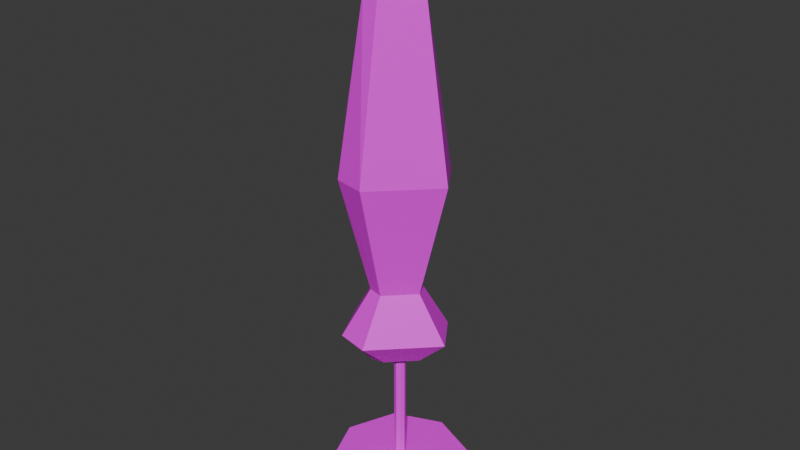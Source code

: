 # Source: Umbrella01a.blend  (saved by Blender 4.1.24; exported with 4.5.12 LTS)
import bpy
from mathutils import Matrix  # noqa: F401  (used for matrix-valued properties, if any)

bpy.ops.wm.read_factory_settings(use_empty=True)
scene = bpy.context.scene
scene.name = 'Scene'

# ---- collections
col_collection = bpy.data.collections.new('Collection'); scene.collection.children.link(col_collection)

# ---- images (referenced by path relative to the original .blend; pixels are not part of the script)
import os
ASSET_DIR = os.environ.get("B2B_ASSET_DIR", "")  # directory of the original .blend (textures are referenced by path, not embedded)
HERE = os.path.dirname(os.path.abspath(__file__))  # packed textures are extracted next to this script under _unpacked/

def load_image(name, relpath, width, height, colorspace="sRGB"):
    """Load a texture the original file referenced (path relative to the .blend, or extracted next to this script)."""
    p = next((c for c in (os.path.join(HERE, relpath), os.path.join(ASSET_DIR, relpath)) if relpath and os.path.exists(c)), "")
    if p:
        img = bpy.data.images.load(p, check_existing=True)
        img.name = name
    else:  # same state as the original file: an image datablock whose file is absent (Cycles renders it pink)
        img = bpy.data.images.new(name, width, height)
        img.source = "FILE"
        img.filepath = "//" + (relpath or name)
    img.colorspace_settings.name = colorspace
    return img
img_umbrella01_a_png = load_image('Umbrella01_a.png', 'Umbrella01_a.png', 1024, 1024, 'sRGB')

# ---- materials (node trees are filled in below, after node groups)
mat_material = bpy.data.materials.new('Material')
mat_material.alpha_threshold = 0.0
mat_material.use_transparent_shadow = False
mat_material.roughness = 0.5
mat_material.line_color = (0.0, 0.0, 0.0, 1.0)

# ---- material node trees
mat_material.use_nodes = True; mat_material.node_tree.nodes.clear()
_N = mat_material.node_tree.nodes; _L = mat_material.node_tree.links
n0 = _N.new('ShaderNodeOutputMaterial'); n0.name = 'Material Output'; n0.location = (300, 300)
n1 = _N.new('ShaderNodeBsdfPrincipled'); n1.name = 'Principled BSDF'; n1.location = (10, 300)
n1.inputs[3].default_value = 1.45
n2 = _N.new('ShaderNodeTexImage'); n2.name = 'Image Texture'; n2.location = (-280, 280)
n2.image = img_umbrella01_a_png
n2.interpolation = 'Closest'
_L.new(n1.outputs[0], n0.inputs[0])
_L.new(n2.outputs[0], n1.inputs[0])
n0.is_active_output = True

# ---- world
world_world = bpy.data.worlds.new('World'); scene.world = world_world
world_world.use_nodes = True; world_world.node_tree.nodes.clear()
_N = world_world.node_tree.nodes; _L = world_world.node_tree.links
n0 = _N.new('ShaderNodeOutputWorld'); n0.name = 'World Output'; n0.location = (300, 300)
n1 = _N.new('ShaderNodeBackground'); n1.name = 'Background'; n1.location = (10, 300)
n1.inputs[0].default_value = (0.05088, 0.05088, 0.05088, 1.0)
_L.new(n1.outputs[0], n0.inputs[0])
n0.is_active_output = True
world_world.color = (0.05088, 0.05088, 0.05088)
world_world.use_sun_shadow = False
world_world.sun_shadow_jitter_overblur = 0.0

# ---- meshes
me_cylinder = bpy.data.meshes.new('Cylinder')
me_cylinder.from_pydata([(0.0, 1.0, 9.313e-10), (0.0, 1.0, 0.4583), (0.7071, 0.7071, 9.313e-10), (0.7071, 0.7071, 0.4583), (1.0, 0.0, 9.313e-10), (1.0, 0.0, 0.4583), (0.7071, -0.7071, 9.313e-10), (0.7071, -0.7071, 0.4583), (0.0, -1.0, 9.313e-10), (0.0, -1.0, 0.4583), (-0.7071, -0.7071, 9.313e-10), (-0.7071, -0.7071, 0.4583), (-1.0, 0.0, 9.313e-10), (-1.0, 0.0, 0.4583), (-0.7071, 0.7071, 9.313e-10), (-0.7071, 0.7071, 0.4583), (0.0, 1.058, 0.2292), (0.7483, 0.7483, 0.2292), (1.058, 0.0, 0.2292), (0.7483, -0.7483, 0.2292), (0.0, -1.058, 0.2292), (-0.7483, -0.7483, 0.2292), (-1.058, 0.0, 0.2292), (-0.7483, 0.7483, 0.2292), (2.359e-08, 0.08333, 0.4583), (2.359e-08, 0.08333, 7.934), (0.05893, 0.05893, 0.4583), (0.05893, 0.05893, 7.934), (0.08333, 0.0, 0.4583), (0.08333, 0.0, 7.934), (0.05893, -0.05893, 0.4583), (0.05893, -0.05893, 7.934), (2.359e-08, -0.08333, 0.4583), (2.359e-08, -0.08333, 7.934), (-0.05893, -0.05893, 0.4583), (-0.05893, -0.05893, 7.934), (-0.08333, 0.0, 0.4583), (-0.08333, 0.0, 7.934), (-0.05893, 0.05893, 0.4583), (-0.05893, 0.05893, 7.934)], [], [(16, 1, 3, 17), (17, 3, 5, 18), (18, 5, 7, 19), (19, 7, 9, 20), (20, 9, 11, 21), (21, 11, 13, 22), (3, 1, 15, 13, 11, 9, 7, 5), (22, 13, 15, 23), (23, 15, 1, 16), (14, 23, 16, 0), (12, 22, 23, 14), (10, 21, 22, 12), (8, 20, 21, 10), (6, 19, 20, 8), (4, 18, 19, 6), (2, 17, 18, 4), (0, 16, 17, 2), (24, 25, 27, 26), (26, 27, 29, 28), (28, 29, 31, 30), (30, 31, 33, 32), (32, 33, 35, 34), (34, 35, 37, 36), (36, 37, 39, 38), (38, 39, 25, 24)])
_uv = me_cylinder.uv_layers.new(name='UVMap')
_uv.uv.foreach_set('vector', [0.07031, 0.207, 0.07031, 0.1797, 0.0, 0.1797, 0.0, 0.207, 0.0, 0.207, 0.0, 0.1797, 0.07031, 0.1797, 0.07031, 0.207, 0.07031, 0.207, 0.07031, 0.1797, 0.1602, 0.1797, 0.1602, 0.207, 0.1602, 0.207, 0.1602, 0.1797, 0.2344, 0.1797, 0.2344, 0.207, 0.07031, 0.207, 0.07031, 0.1797, 0.1602, 0.1797, 0.1602, 0.207, 0.1602, 0.207, 0.1602, 0.1797, 0.2344, 0.1797, 0.2344, 0.207, 0.1384, 0.1799, 0.05882, 0.1799, 0.00692, 0.128, 0.00692, 0.0519, 0.05882, 0.0, 0.1384, 0.0, 0.1869, 0.0519, 0.1869, 0.128, 0.2344, 0.207, 0.2344, 0.1797, 0.1602, 0.1797, 0.1602, 0.207, 0.1602, 0.207, 0.1602, 0.1797, 0.07031, 0.1797, 0.07031, 0.207, 0.1602, 0.2344, 0.1602, 0.207, 0.07031, 0.207, 0.07031, 0.2344, 0.2344, 0.2344, 0.2344, 0.207, 0.1602, 0.207, 0.1602, 0.2344, 0.1602, 0.2344, 0.1602, 0.207, 0.2344, 0.207, 0.2344, 0.2344, 0.07031, 0.2344, 0.07031, 0.207, 0.1602, 0.207, 0.1602, 0.2344, 0.1602, 0.2344, 0.1602, 0.207, 0.2344, 0.207, 0.2344, 0.2344, 0.07031, 0.2344, 0.07031, 0.207, 0.1602, 0.207, 0.1602, 0.2344, 0.0, 0.2344, 0.0, 0.207, 0.07031, 0.207, 0.07031, 0.2344, 0.07031, 0.2344, 0.07031, 0.207, 0.0, 0.207, 0.0, 0.2344, 0.2188, 0.2344, 0.2188, 1.0, 0.2031, 1.0, 0.2031, 0.2344, 0.2031, 0.2344, 0.2031, 1.0, 0.1875, 1.0, 0.1875, 0.2344, 0.1875, 0.2344, 0.1875, 1.0, 0.2031, 1.0, 0.2031, 0.2344, 0.2031, 0.2344, 0.2031, 1.0, 0.2188, 1.0, 0.2188, 0.2344, 0.2188, 0.2344, 0.2188, 1.0, 0.2031, 1.0, 0.2031, 0.2344, 0.2031, 0.2344, 0.2031, 1.0, 0.1875, 1.0, 0.1875, 0.2344, 0.1875, 0.2344, 0.1875, 1.0, 0.2031, 1.0, 0.2031, 0.2344, 0.2031, 0.2344, 0.2031, 1.0, 0.2188, 1.0, 0.2188, 0.2344])
me_cylinder.materials.append(mat_material)
me_cylinder.update()
me_cylinder_001 = bpy.data.meshes.new('Cylinder.001')
me_cylinder_001.from_pydata([(0.2103, 0.0, 1.358), (0.08674, 0.0, 5.1), (0.0, -0.2103, 1.358), (6.804e-09, -0.08674, 5.1), (-0.2385, 0.009114, 1.332), (-0.1149, 0.009114, 5.074), (-0.1281, 0.1895, 1.358), (-0.09542, 0.09815, 5.102), (0.4699, 0.0, 1.605), (0.0, -0.4699, 1.605), (-0.4981, 0.009114, 1.58), (-0.1281, 0.4491, 1.605), (0.2116, -0.007709, 2.0), (-0.01191, -0.2312, 2.0), (-0.2473, -0.003869, 1.989), (-0.06589, 0.2071, 2.0), (0.469, 0.0, 3.011), (2.788e-09, -0.469, 3.011), (-0.4972, 0.009114, 2.986), (-0.1281, 0.4483, 3.011), (0.3465, 0.0, 4.56), (-2.16e-09, -0.3465, 4.56), (-0.3747, 0.009114, 4.535), (-0.1281, 0.3257, 4.56), (0.2427, 0.0, 4.47), (8.303e-09, -0.2427, 4.47), (-0.2709, 0.009114, 4.444), (-0.1281, 0.2219, 4.47), (-0.2916, -0.3923, 2.998), (-0.2121, -0.3083, 4.547), (-0.1448, -0.2371, 4.457), (0.08161, 0.1466, 1.345), (0.001548, 0.06193, 5.087), (-0.1238, -0.2149, 1.344), (-0.06775, -0.06877, 5.103), (-0.2921, -0.3929, 1.592), (0.2499, 0.3246, 1.593), (-0.1515, -0.1908, 1.994), (0.1099, 0.1466, 1.994), (0.2493, 0.324, 2.999), (0.1699, 0.24, 4.548), (0.1026, 0.1688, 4.457)], [], [(40, 32, 1, 20), (20, 1, 3, 21), (29, 34, 5, 22), (32, 7, 5, 34), (22, 5, 7, 23), (31, 0, 2, 33), (4, 10, 11, 6), (33, 35, 10, 4), (0, 8, 9, 2), (31, 36, 8, 0), (10, 14, 15, 11), (35, 37, 14, 10), (8, 12, 13, 9), (36, 38, 12, 8), (14, 18, 19, 15), (37, 28, 18, 14), (12, 16, 17, 13), (38, 39, 16, 12), (26, 22, 23, 27), (30, 29, 22, 26), (24, 20, 21, 25), (41, 40, 20, 24), (39, 41, 24, 16), (16, 24, 25, 17), (28, 30, 26, 18), (18, 26, 27, 19), (17, 25, 30, 28), (19, 27, 41, 39), (27, 23, 40, 41), (25, 21, 29, 30), (15, 19, 39, 38), (13, 17, 28, 37), (11, 15, 38, 36), (9, 13, 37, 35), (6, 11, 36, 31), (2, 9, 35, 33), (6, 31, 33, 4), (1, 32, 34, 3), (21, 3, 34, 29), (23, 7, 32, 40)])
_uv = me_cylinder_001.uv_layers.new(name='UVMap')
_uv.uv.foreach_set('vector', [0.07612, 0.8927, 0.09343, 1.0, 0.08651, 1.0, 0.06228, 0.8927, 0.06228, 0.8927, 0.08651, 1.0, 0.07958, 1.0, 0.02768, 0.8927, 0.1488, 0.8927, 0.1107, 1.0, 0.1038, 1.0, 0.1315, 0.8927, 0.2249, 0.3426, 0.2145, 0.3668, 0.1938, 0.3599, 0.1869, 0.3391, 0.1315, 0.8927, 0.1038, 1.0, 0.1003, 1.0, 0.1003, 0.8927, 0.1557, 0.0346, 0.1557, 0.0692, 0.1384, 0.0692, 0.1384, 0.0346, 0.1384, 0.2734, 0.1488, 0.3045, 0.1003, 0.3045, 0.1003, 0.2734, 0.1592, 0.2734, 0.1661, 0.3045, 0.1488, 0.3045, 0.1384, 0.2734, 0.0519, 0.2734, 0.04498, 0.3045, 0.00692, 0.3045, 0.02076, 0.2734, 0.07612, 0.2734, 0.0692, 0.3045, 0.04498, 0.3045, 0.0519, 0.2734, 0.1488, 0.3045, 0.128, 0.3806, 0.1003, 0.3806, 0.1003, 0.3045, 0.1661, 0.3045, 0.1315, 0.3806, 0.128, 0.3806, 0.1488, 0.3045, 0.04498, 0.3045, 0.0692, 0.3806, 0.0519, 0.3806, 0.00692, 0.3045, 0.0692, 0.3045, 0.08304, 0.3806, 0.0692, 0.3806, 0.04498, 0.3045, 0.128, 0.3806, 0.1315, 0.6021, 0.1003, 0.6021, 0.1003, 0.3806, 0.1315, 0.3806, 0.1488, 0.6021, 0.1315, 0.6021, 0.128, 0.3806, 0.0692, 0.3806, 0.06574, 0.6021, 0.02076, 0.6021, 0.0519, 0.3806, 0.08304, 0.3806, 0.07958, 0.6021, 0.06574, 0.6021, 0.0692, 0.3806, 0.1246, 0.8685, 0.1315, 0.8927, 0.1003, 0.8927, 0.1003, 0.8685, 0.1315, 0.8685, 0.1488, 0.8927, 0.1315, 0.8927, 0.1246, 0.8685, 0.0692, 0.8685, 0.06228, 0.8927, 0.02768, 0.8927, 0.05536, 0.8685, 0.08304, 0.8685, 0.07612, 0.8927, 0.06228, 0.8927, 0.0692, 0.8685, 0.07958, 0.6021, 0.08304, 0.8685, 0.0692, 0.8685, 0.06574, 0.6021, 0.06574, 0.6021, 0.0692, 0.8685, 0.05536, 0.8685, 0.02076, 0.6021, 0.1488, 0.6021, 0.1315, 0.8685, 0.1246, 0.8685, 0.1315, 0.6021, 0.1315, 0.6021, 0.1246, 0.8685, 0.1003, 0.8685, 0.1003, 0.6021, 0.1696, 0.6021, 0.1349, 0.8685, 0.1315, 0.8685, 0.1488, 0.6021, 0.1003, 0.6021, 0.1003, 0.8685, 0.08304, 0.8685, 0.07958, 0.6021, 0.1003, 0.8685, 0.1003, 0.8927, 0.07612, 0.8927, 0.08304, 0.8685, 0.1349, 0.8685, 0.1661, 0.8927, 0.1488, 0.8927, 0.1315, 0.8685, 0.1003, 0.3806, 0.1003, 0.6021, 0.07958, 0.6021, 0.08304, 0.3806, 0.1384, 0.3806, 0.1696, 0.6021, 0.1488, 0.6021, 0.1315, 0.3806, 0.1003, 0.3045, 0.1003, 0.3806, 0.08304, 0.3806, 0.0692, 0.3045, 0.1869, 0.3045, 0.1384, 0.3806, 0.1315, 0.3806, 0.1661, 0.3045, 0.1003, 0.2734, 0.1003, 0.3045, 0.0692, 0.3045, 0.07612, 0.2734, 0.173, 0.2734, 0.1869, 0.3045, 0.1661, 0.3045, 0.1592, 0.2734, 0.1557, 0.0, 0.1557, 0.0346, 0.1384, 0.0346, 0.1384, 0.0, 0.2249, 0.3218, 0.2249, 0.3426, 0.1869, 0.3391, 0.1938, 0.3218, 0.1661, 0.8927, 0.1107, 1.0, 0.1107, 1.0, 0.1488, 0.8927, 0.1003, 0.8927, 0.1003, 1.0, 0.09343, 1.0, 0.07612, 0.8927])
me_cylinder_001.materials.append(mat_material)
me_cylinder_001.update()

# ---- objects
ob_umbrella01_base = bpy.data.objects.new('Umbrella01.Base', me_cylinder)
ob_umbrella01_clothclosed = bpy.data.objects.new('Umbrella01.ClothClosed', me_cylinder_001)

# ---- transforms, parenting, visibility, modifiers, constraints
ob_umbrella01_base.location = (0.0, 0.0, 0.0)
ob_umbrella01_base.scale = (0.6, 0.6, 0.6)
ob_umbrella01_clothclosed.parent = ob_umbrella01_base
ob_umbrella01_clothclosed.matrix_parent_inverse = Matrix(((1.667, -0.0, 0.0, -0.0), (-0.0, 1.667, -0.0, 0.0), (0.0, -0.0, 1.667, -0.0), (-0.0, 0.0, -0.0, 1.0)))
ob_umbrella01_clothclosed.location = (0.0, 0.0, 0.0)

# ---- collection membership
col_collection.objects.link(ob_umbrella01_base)
col_collection.objects.link(ob_umbrella01_clothclosed)

# ---- scene / render settings (as saved in the file)
scene.frame_start = 1; scene.frame_end = 250; scene.frame_set(1)
scene.render.engine = 'BLENDER_EEVEE_NEXT'
scene.cycles.sampling_pattern = 'TABULATED_SOBOL'
scene.eevee.ray_tracing_options.trace_max_roughness = 0.0
bpy.context.view_layer.update()

# ---- added for rendering (the .blend has no active camera and no usable light): camera, sun
cam_auto = bpy.data.cameras.new('AutoCamera')
cam_auto.lens = 50.0
cam_auto.sensor_width = 36.0
cam_auto.clip_end = 1000.0
ob_auto_camera = bpy.data.objects.new('AutoCamera', cam_auto)
scene.collection.objects.link(ob_auto_camera)
ob_auto_camera.location = (5.00543, -6.00651, 6.55591)
ob_auto_camera.rotation_euler = (1.09748, -7.21219e-08, 0.694738)
scene.camera = ob_auto_camera
light_auto_sun = bpy.data.lights.new('AutoSun', 'SUN')
light_auto_sun.energy = 3.0
light_auto_sun.angle = 0.0523599
ob_auto_sun = bpy.data.objects.new('AutoSun', light_auto_sun)
scene.collection.objects.link(ob_auto_sun)
ob_auto_sun.rotation_euler = (0.872665, 0.174533, 0.523599)
bpy.context.view_layer.update()
